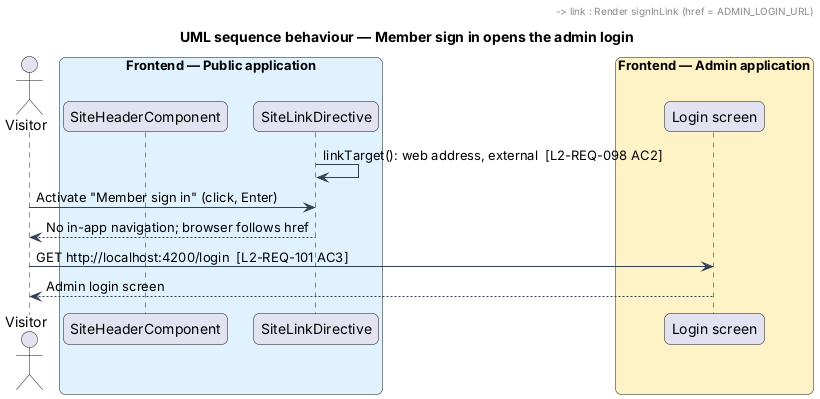

The diagram above was rendered by PlantUML. Its source (embedded in the PNG):
@startuml
title UML sequence behaviour — Member sign in opens the admin login
skinparam backgroundColor #FFFFFF
skinparam shadowing false
skinparam roundcorner 12
skinparam defaultFontName Arial
skinparam ArrowColor #344054
actor "Visitor" as actor
box "Frontend — Public application" #E0F2FE
  participant "SiteHeaderComponent" as header
  participant "SiteLinkDirective" as link
end box
box "Frontend — Admin application" #FEF3C7
  participant "Login screen" as admin
end box
header -> link : Render signInLink (href = ADMIN_LOGIN_URL)
link -> link : linkTarget(): web address, external  [L2-REQ-098 AC2]
actor -> link : Activate "Member sign in" (click, Enter)
link --> actor : No in-app navigation; browser follows href
actor -> admin : GET http://localhost:4200/login  [L2-REQ-101 AC3]
admin --> actor : Admin login screen
@enduml